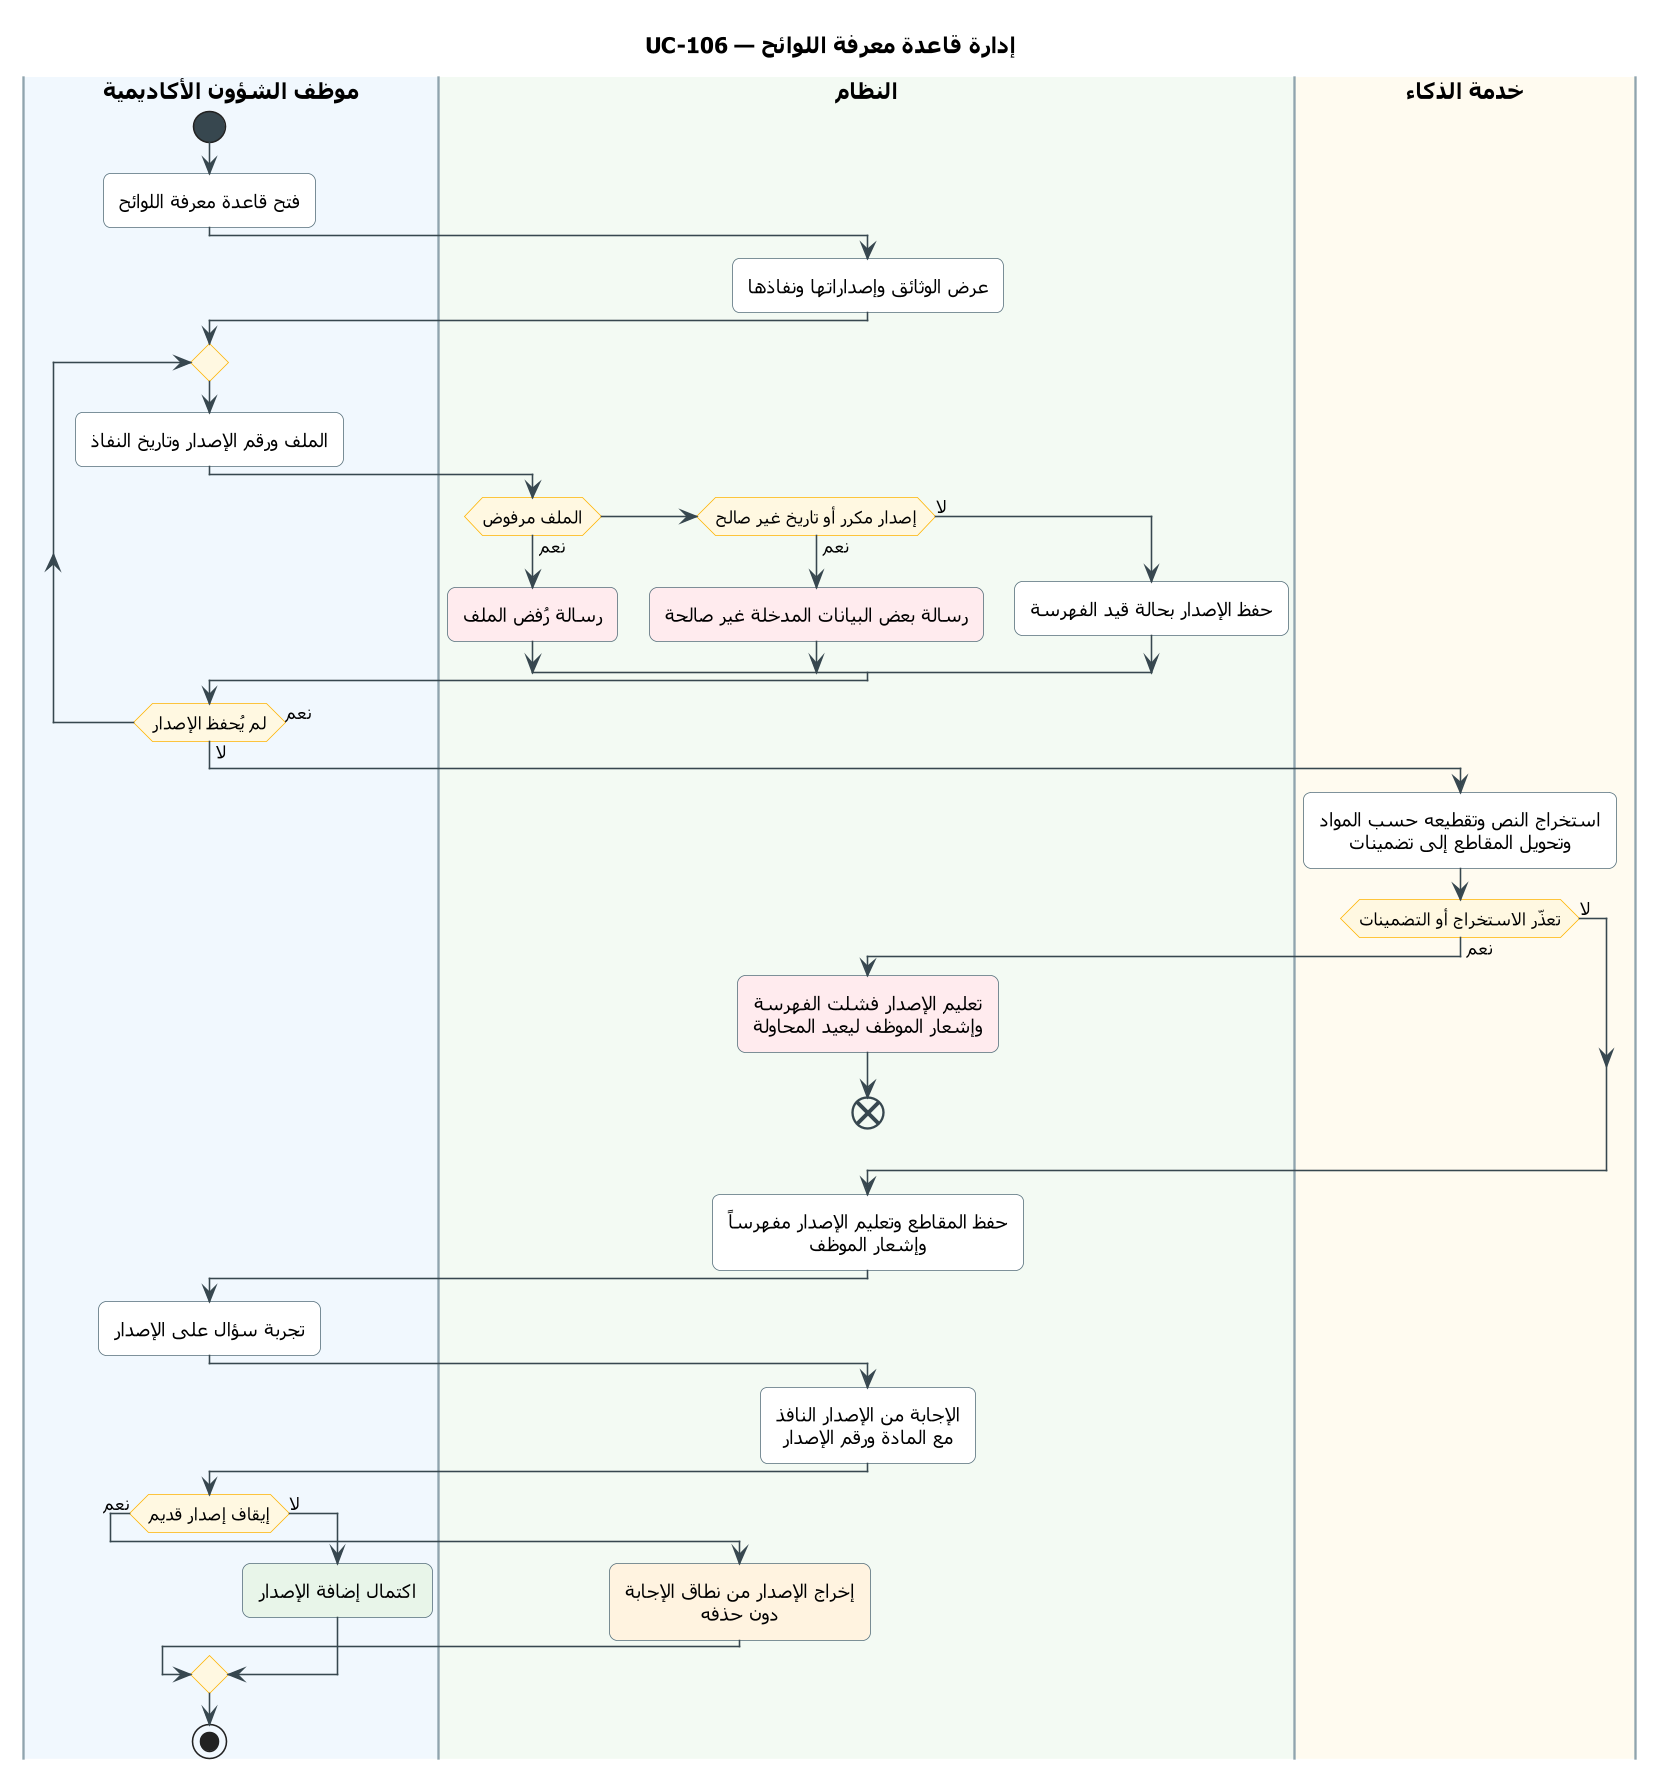

The diagram above was rendered by PlantUML. Its source (embedded in the PNG):
@startuml UC-106
skinparam dpi 150
' ===== النمط الموحّد (انسخه مع المخطط) =====
skinparam defaultFontName Tahoma
skinparam shadowing false
skinparam roundcorner 10
skinparam defaultTextAlignment center
skinparam ArrowColor #37474F
skinparam ActivityBackgroundColor #FFFFFF
skinparam ActivityBorderColor #546E7A
skinparam ActivityDiamondBackgroundColor #FFF8E1
skinparam ActivityDiamondBorderColor #FFB300
skinparam ActivityStartColor #37474F
skinparam ActivityEndColor #37474F
skinparam ActivityBarColor #37474F
skinparam NoteBackgroundColor #FFF8E1
skinparam NoteBorderColor #FFB300
skinparam SwimlaneBorderColor #90A4AE
skinparam SwimlaneTitleFontSize 14
skinparam SwimlaneTitleFontStyle bold
' ===== المخطط =====
title UC-106 — إدارة قاعدة معرفة اللوائح

|#F1F8FE|موظف الشؤون الأكاديمية|
|#F3FAF3|النظام|
|#FFFBF0|خدمة الذكاء|
|موظف الشؤون الأكاديمية|
start
:فتح قاعدة معرفة اللوائح;
|النظام|
:عرض الوثائق وإصداراتها ونفاذها;
|موظف الشؤون الأكاديمية|
repeat
  :الملف ورقم الإصدار وتاريخ النفاذ;
  |النظام|
  if (الملف مرفوض) then (نعم)
    #FFEBEE:رسالة رُفض الملف;
  elseif (إصدار مكرر أو تاريخ غير صالح) then (نعم)
    #FFEBEE:رسالة بعض البيانات المدخلة غير صالحة;
  else (لا)
    :حفظ الإصدار بحالة قيد الفهرسة;
  endif
  |موظف الشؤون الأكاديمية|
repeat while (لم يُحفظ الإصدار) is (نعم) not (لا)
|خدمة الذكاء|
:استخراج النص وتقطيعه حسب المواد
وتحويل المقاطع إلى تضمينات;
if (تعذّر الاستخراج أو التضمينات) then (نعم)
  |النظام|
  #FFEBEE:تعليم الإصدار فشلت الفهرسة
  وإشعار الموظف ليعيد المحاولة;
  end
else (لا)
endif
|النظام|
:حفظ المقاطع وتعليم الإصدار مفهرساً
وإشعار الموظف;
|موظف الشؤون الأكاديمية|
:تجربة سؤال على الإصدار;
|النظام|
:الإجابة من الإصدار النافذ
مع المادة ورقم الإصدار;
|موظف الشؤون الأكاديمية|
if (إيقاف إصدار قديم) then (نعم)
  |النظام|
  #FFF3E0:إخراج الإصدار من نطاق الإجابة
  دون حذفه;
else (لا)
  |موظف الشؤون الأكاديمية|
  #E8F5E9:اكتمال إضافة الإصدار;
endif
stop
@enduml